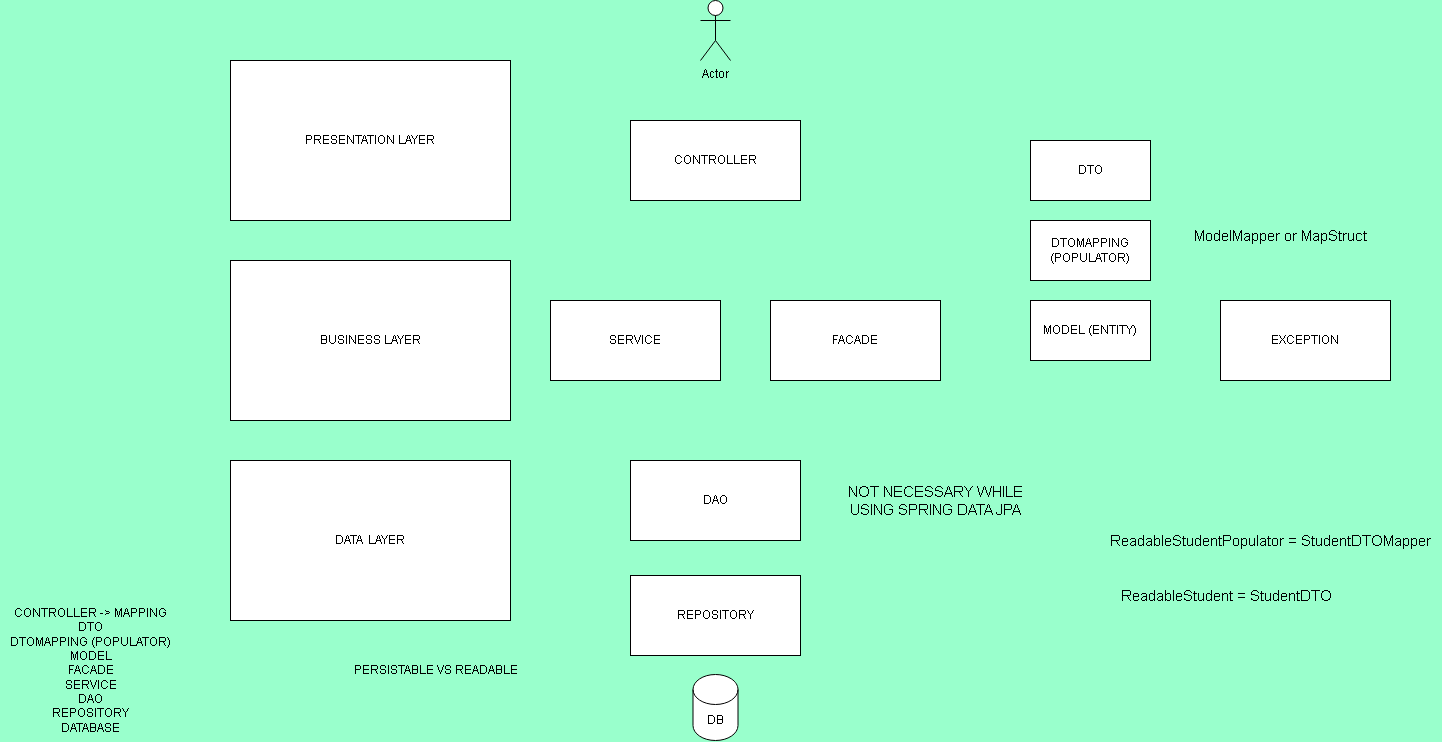

The diagram above was exported from draw.io. Its source (the exported page's mxGraphModel, read from the mxfile embedded in the PNG):
<mxGraphModel dx="1593" dy="884" grid="1" gridSize="10" guides="1" tooltips="1" connect="1" arrows="1" fold="1" page="1" pageScale="1" pageWidth="827" pageHeight="1169" background="#99FFCC" math="0" shadow="0">
  <root>
    <mxCell id="0" />
    <mxCell id="1" parent="0" />
    <mxCell id="sQ0iA7INuCr4yzfYRfwz-1" value="CONTROLLER" style="rounded=0;whiteSpace=wrap;html=1;" parent="1" vertex="1">
      <mxGeometry x="760" y="140" width="170" height="80" as="geometry" />
    </mxCell>
    <mxCell id="sQ0iA7INuCr4yzfYRfwz-2" value="SERVICE" style="rounded=0;whiteSpace=wrap;html=1;" parent="1" vertex="1">
      <mxGeometry x="680" y="320" width="170" height="80" as="geometry" />
    </mxCell>
    <mxCell id="sQ0iA7INuCr4yzfYRfwz-4" value="REPOSITORY" style="rounded=0;whiteSpace=wrap;html=1;" parent="1" vertex="1">
      <mxGeometry x="760" y="595" width="170" height="80" as="geometry" />
    </mxCell>
    <mxCell id="sQ0iA7INuCr4yzfYRfwz-6" value="PRESENTATION LAYER" style="rounded=0;whiteSpace=wrap;html=1;" parent="1" vertex="1">
      <mxGeometry x="360" y="80" width="280" height="160" as="geometry" />
    </mxCell>
    <mxCell id="sQ0iA7INuCr4yzfYRfwz-7" value="BUSINESS LAYER" style="rounded=0;whiteSpace=wrap;html=1;" parent="1" vertex="1">
      <mxGeometry x="360" y="280" width="280" height="160" as="geometry" />
    </mxCell>
    <mxCell id="sQ0iA7INuCr4yzfYRfwz-8" value="DATA&amp;nbsp; LAYER" style="rounded=0;whiteSpace=wrap;html=1;" parent="1" vertex="1">
      <mxGeometry x="360" y="480" width="280" height="160" as="geometry" />
    </mxCell>
    <mxCell id="sQ0iA7INuCr4yzfYRfwz-9" value="CONTROLLER -&amp;gt; MAPPING&lt;br&gt;DTO&lt;br&gt;DTOMAPPING (POPULATOR)&lt;br&gt;MODEL&lt;br&gt;FACADE&lt;br&gt;SERVICE&lt;br&gt;DAO&lt;br&gt;REPOSITORY&lt;br&gt;DATABASE" style="text;html=1;align=center;verticalAlign=middle;resizable=0;points=[];autosize=1;strokeColor=none;fillColor=none;" parent="1" vertex="1">
      <mxGeometry x="130" y="620" width="180" height="140" as="geometry" />
    </mxCell>
    <mxCell id="sQ0iA7INuCr4yzfYRfwz-10" value="PERSISTABLE VS READABLE" style="text;html=1;align=center;verticalAlign=middle;resizable=0;points=[];autosize=1;strokeColor=none;fillColor=none;" parent="1" vertex="1">
      <mxGeometry x="470" y="675" width="190" height="30" as="geometry" />
    </mxCell>
    <mxCell id="sQ0iA7INuCr4yzfYRfwz-12" value="DB" style="shape=cylinder3;whiteSpace=wrap;html=1;boundedLbl=1;backgroundOutline=1;size=15;" parent="1" vertex="1">
      <mxGeometry x="822.5" y="694" width="45" height="66" as="geometry" />
    </mxCell>
    <mxCell id="sQ0iA7INuCr4yzfYRfwz-13" value="Actor" style="shape=umlActor;verticalLabelPosition=bottom;verticalAlign=top;html=1;outlineConnect=0;" parent="1" vertex="1">
      <mxGeometry x="830" y="20" width="30" height="60" as="geometry" />
    </mxCell>
    <mxCell id="sQ0iA7INuCr4yzfYRfwz-15" value="FACADE" style="rounded=0;whiteSpace=wrap;html=1;" parent="1" vertex="1">
      <mxGeometry x="900" y="320" width="170" height="80" as="geometry" />
    </mxCell>
    <mxCell id="sQ0iA7INuCr4yzfYRfwz-16" value="DAO" style="rounded=0;whiteSpace=wrap;html=1;" parent="1" vertex="1">
      <mxGeometry x="760" y="480" width="170" height="80" as="geometry" />
    </mxCell>
    <mxCell id="sQ0iA7INuCr4yzfYRfwz-17" value="NOT NECESSARY WHILE &lt;br style=&quot;font-size: 15px;&quot;&gt;USING SPRING DATA JPA" style="text;html=1;align=center;verticalAlign=middle;resizable=0;points=[];autosize=1;strokeColor=none;fillColor=none;fontSize=15;" parent="1" vertex="1">
      <mxGeometry x="965" y="495" width="200" height="50" as="geometry" />
    </mxCell>
    <mxCell id="sQ0iA7INuCr4yzfYRfwz-18" value="DTO" style="rounded=0;whiteSpace=wrap;html=1;" parent="1" vertex="1">
      <mxGeometry x="1160" y="160" width="120" height="60" as="geometry" />
    </mxCell>
    <mxCell id="sQ0iA7INuCr4yzfYRfwz-19" value="MODEL (ENTITY)" style="rounded=0;whiteSpace=wrap;html=1;" parent="1" vertex="1">
      <mxGeometry x="1160" y="320" width="120" height="60" as="geometry" />
    </mxCell>
    <mxCell id="sQ0iA7INuCr4yzfYRfwz-20" value="DTOMAPPING (POPULATOR)" style="rounded=0;whiteSpace=wrap;html=1;" parent="1" vertex="1">
      <mxGeometry x="1160" y="240" width="120" height="60" as="geometry" />
    </mxCell>
    <mxCell id="sQ0iA7INuCr4yzfYRfwz-21" value="EXCEPTION" style="rounded=0;whiteSpace=wrap;html=1;" parent="1" vertex="1">
      <mxGeometry x="1350" y="320" width="170" height="80" as="geometry" />
    </mxCell>
    <mxCell id="sQ0iA7INuCr4yzfYRfwz-22" value="ReadableStudentPopulator = StudentDTOMapper" style="text;html=1;align=center;verticalAlign=middle;resizable=0;points=[];autosize=1;strokeColor=none;fillColor=none;fontSize=15;" parent="1" vertex="1">
      <mxGeometry x="1230" y="545" width="340" height="30" as="geometry" />
    </mxCell>
    <mxCell id="sQ0iA7INuCr4yzfYRfwz-23" value="ReadableStudent = StudentDTO" style="text;html=1;align=center;verticalAlign=middle;resizable=0;points=[];autosize=1;strokeColor=none;fillColor=none;fontSize=15;" parent="1" vertex="1">
      <mxGeometry x="1241" y="600" width="230" height="30" as="geometry" />
    </mxCell>
    <mxCell id="sQ0iA7INuCr4yzfYRfwz-24" value="ModelMapper or MapStruct" style="text;html=1;align=center;verticalAlign=middle;resizable=0;points=[];autosize=1;strokeColor=none;fillColor=none;fontSize=15;" parent="1" vertex="1">
      <mxGeometry x="1310" y="240" width="200" height="30" as="geometry" />
    </mxCell>
  </root>
</mxGraphModel>